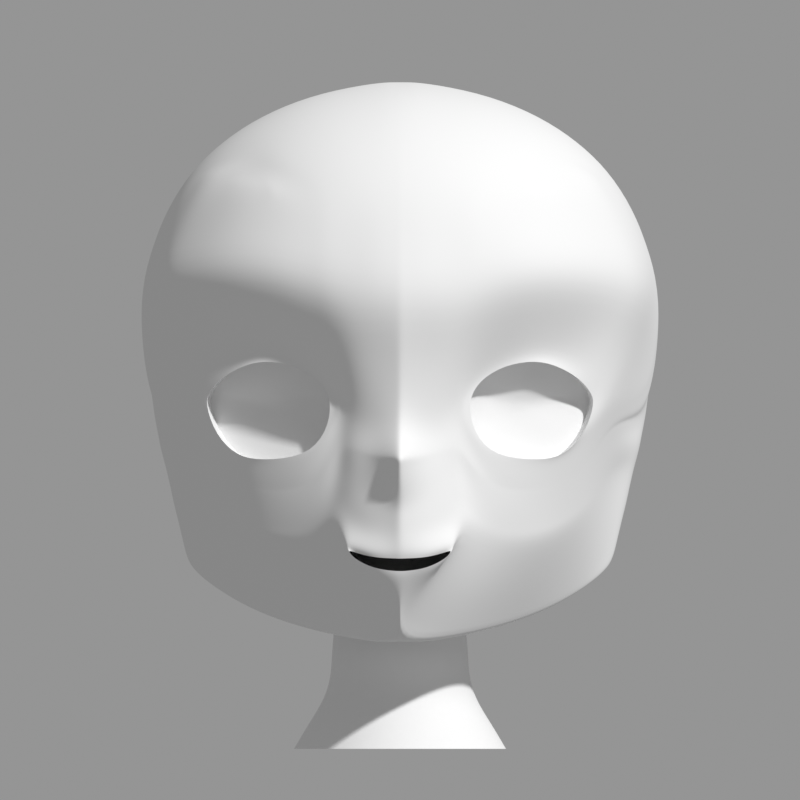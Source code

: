 # Source: face_s11_gen.blend  (saved by Blender 5.2.44; exported with 4.5.12 LTS)
import bpy
from mathutils import Matrix  # noqa: F401  (used for matrix-valued properties, if any)

bpy.ops.wm.read_factory_settings(use_empty=True)
scene = bpy.context.scene
scene.name = 'Scene'

# ---- collections
col_ref = bpy.data.collections.new('REF'); scene.collection.children.link(col_ref)
col_model = bpy.data.collections.new('MODEL'); scene.collection.children.link(col_model)
col_guide = bpy.data.collections.new('GUIDE'); scene.collection.children.link(col_guide)

# ---- cameras
cam_cam_front = bpy.data.cameras.new('CAM_front')
cam_cam_front.type = 'ORTHO'
cam_cam_front.clip_start = 0.01
cam_cam_front.clip_end = 10.0
cam_cam_front.ortho_scale = 0.7168
cam_cam_a45 = bpy.data.cameras.new('CAM_a45')
cam_cam_a45.type = 'ORTHO'
cam_cam_a45.clip_start = 0.01
cam_cam_a45.clip_end = 10.0
cam_cam_a45.ortho_scale = 0.7168
cam_cam_side = bpy.data.cameras.new('CAM_side')
cam_cam_side.type = 'ORTHO'
cam_cam_side.clip_start = 0.01
cam_cam_side.clip_end = 10.0
cam_cam_side.ortho_scale = 0.7168

# ---- meshes
me_face = bpy.data.meshes.new('Face')
me_face.from_pydata([(-0.06542, -0.1779, -0.0243), (-0.07069, -0.1752, 0.02243), (-0.1225, -0.1593, 0.04087), (-0.1608, -0.1282, 0.02446), (-0.1753, -0.1097, 0.00313), (-0.1652, -0.1218, -0.02684), (-0.125, -0.1456, -0.04934), (-0.08466, -0.1694, -0.04613), (-0.06127, -0.1804, -0.02252), (-0.06734, -0.1778, 0.02789), (-0.12, -0.1593, 0.0492), (-0.1705, -0.1198, 0.03297), (-0.1908, -0.09329, 0.009986), (-0.1685, -0.1147, -0.02671), (-0.1217, -0.1456, -0.05488), (-0.08283, -0.1704, -0.04931), (-0.06056, -0.1794, 0.003511), (-0.05193, -0.1829, 0.00421), (-0.09238, -0.1707, 0.04413), (-0.1463, -0.137, 0.04515), (-0.1427, -0.1444, 0.03495), (-0.1807, -0.1083, 0.02275), (-0.1703, -0.1169, 0.01303), (-0.1484, -0.1302, -0.04689), (-0.1461, -0.1337, -0.04558), (-0.09342, -0.1689, 0.03635), (0.0, -0.2212, -0.1372), (-0.02433, -0.2176, -0.1363), (-0.042, -0.2068, -0.1311), (-0.047, -0.2095, -0.1293), (-0.04199, -0.2105, -0.1368), (-0.02423, -0.2163, -0.146), (0.0, -0.2167, -0.1484), (0.0, -0.224, -0.1309), (-0.02747, -0.2193, -0.1301), (-0.04759, -0.2091, -0.1242), (-0.05085, -0.2042, -0.1234), (-0.04639, -0.2067, -0.1361), (-0.02747, -0.2119, -0.1507), (0.0, -0.2146, -0.1547), (0.0, -0.2163, 0.00421), (0.0, -0.2203, -0.02345), (0.0, -0.2502, -0.04775), (0.0, -0.2282, -0.0882), (0.0, -0.1715, -0.2184), (-0.03694, -0.1312, -0.2118), (-0.07318, -0.09713, -0.2039), (-0.109, -0.06489, -0.1934), (-0.1431, -0.0374, -0.1785), (-0.1741, -0.01233, -0.158), (-0.1913, 0.0084, -0.1419), (-0.06206, -0.1867, -0.109), (-0.07068, -0.1677, -0.1171), (-0.08751, -0.1508, -0.1266), (-0.1245, -0.1247, -0.1241), (-0.1505, -0.09731, -0.1127), (-0.1739, -0.06828, -0.09237), (-0.1924, -0.008802, -0.05853), (0.0, -0.2402, -0.0693), (0.0, -0.2267, -0.09985), (0.0, -0.2249, -0.1167), (0.0, -0.1932, -0.1849), (-0.05729, -0.1829, -0.09004), (-0.05579, -0.182, -0.07322), (-0.05309, -0.1815, -0.05608), (-0.05236, -0.1831, -0.03735), (-0.05072, -0.183, -0.01408), (-0.06284, -0.1783, -0.03829), (-0.06441, -0.1787, -0.05406), (-0.06597, -0.1766, -0.06983), (-0.06754, -0.1745, -0.0856), (-0.06911, -0.1724, -0.1014), (-0.08361, -0.168, -0.06219), (-0.08439, -0.1644, -0.07508), (-0.08517, -0.1622, -0.08796), (-0.08595, -0.1589, -0.1008), (-0.08673, -0.1545, -0.1137), (-0.1222, -0.1421, -0.06642), (-0.1227, -0.1386, -0.07796), (-0.1231, -0.1351, -0.08951), (-0.1236, -0.1316, -0.101), (-0.124, -0.1282, -0.1126), (-0.1488, -0.1247, -0.05786), (-0.1491, -0.1192, -0.06883), (-0.1495, -0.1137, -0.0798), (-0.1498, -0.1083, -0.09077), (-0.1502, -0.1028, -0.1017), (-0.1694, -0.107, -0.03765), (-0.1703, -0.09923, -0.0486), (-0.1712, -0.09149, -0.05954), (-0.1721, -0.08375, -0.07048), (-0.173, -0.07601, -0.08143), (-0.1911, -0.07921, -0.001434), (-0.1913, -0.06512, -0.01285), (-0.1916, -0.05104, -0.02427), (-0.1919, -0.03696, -0.03569), (-0.1921, -0.02288, -0.04711), (-0.03036, -0.1856, -0.1604), (-0.05381, -0.1576, -0.1644), (-0.08034, -0.131, -0.1653), (-0.1167, -0.09798, -0.1588), (-0.1468, -0.06735, -0.1456), (-0.174, -0.0403, -0.1252), (-0.1931, -0.0002008, -0.09279), (-0.03855, -0.2003, 0.00421), (-0.01928, -0.2107, 0.00421), (-0.04044, -0.1946, -0.01697), (-0.04233, -0.1965, -0.03814), (-0.04311, -0.1974, -0.05616), (-0.04421, -0.1985, -0.07442), (-0.04532, -0.1988, -0.09111), (-0.04552, -0.1989, -0.1078), (-0.02075, -0.2061, -0.02056), (-0.02222, -0.212, -0.04533), (-0.02368, -0.2136, -0.0638), (-0.02515, -0.2131, -0.08274), (-0.02662, -0.2135, -0.09855), (-0.02719, -0.2135, -0.1144), (-0.01973, -0.195, -0.1643), (-0.2222, 0.0076, 0.009986), (-0.2189, 0.007859, -0.001434), (-0.2143, 0.009977, -0.01204), (-0.2138, 0.0105, -0.02427), (-0.2153, 0.0105, -0.03569), (-0.2129, 0.0105, -0.04711), (-0.2102, 0.0105, -0.05853), (-0.2035, 0.0105, -0.09279), (-0.1894, 0.01333, -0.1412), (-0.1741, -0.002921, -0.158), (-0.1431, -0.01886, -0.1721), (-0.109, -0.03691, -0.185), (-0.07318, -0.04893, -0.1941), (-0.03694, -0.05628, -0.1984), (0.0, -0.05751, -0.2004), (0.0, -0.2249, 0.05066), (-0.0215, -0.2187, 0.05066), (-0.043, -0.2125, 0.05066), (-0.06085, -0.203, 0.05771), (-0.07578, -0.1991, 0.06842), (-0.1035, -0.1887, 0.0806), (-0.1345, -0.1713, 0.0844), (-0.1639, -0.1448, 0.08136), (-0.1912, -0.113, 0.07223), (-0.2021, -0.09294, 0.06456), (-0.2131, -0.0617, 0.05499), (-0.2299, 0.004777, 0.05499), (0.0, -0.2385, 0.09759), (-0.02474, -0.2353, 0.09715), (-0.0485, -0.229, 0.09668), (-0.06834, -0.2227, 0.1012), (-0.08296, -0.2159, 0.1084), (-0.1123, -0.2047, 0.1169), (-0.1456, -0.1834, 0.1197), (-0.1778, -0.154, 0.1178), (-0.2079, -0.1147, 0.1118), (-0.2213, -0.08922, 0.1066), (-0.229, -0.04844, 0.1), (-0.2317, 0.00918, 0.1003), (0.0, -0.2198, 0.1436), (-0.02217, -0.2187, 0.1436), (-0.04433, -0.2142, 0.1436), (-0.06355, -0.2095, 0.1465), (-0.07682, -0.204, 0.1495), (-0.1047, -0.1904, 0.1535), (-0.1357, -0.1699, 0.1548), (-0.1657, -0.1422, 0.1538), (-0.1941, -0.1037, 0.1507), (-0.2065, -0.07951, 0.1482), (-0.219, -0.03951, 0.145), (-0.2252, 0.0105, 0.1375), (0.0, -0.1992, 0.19), (-0.02011, -0.1982, 0.19), (-0.04021, -0.1953, 0.19), (-0.06032, -0.1902, 0.19), (-0.07024, -0.1868, 0.19), (-0.09635, -0.1752, 0.19), (-0.1301, -0.1531, 0.19), (-0.1525, -0.1309, 0.19), (-0.1779, -0.09498, 0.19), (-0.1884, -0.07255, 0.19), (-0.199, -0.03588, 0.19), (0.0, -0.2423, -0.04167), (-0.05195, -0.1831, -0.03154), (-0.06401, -0.1786, -0.05011), (-0.0842, -0.1653, -0.07186), (-0.1225, -0.1395, -0.07508), (-0.149, -0.1206, -0.06608), (-0.1701, -0.1012, -0.04586), (-0.1913, -0.06864, -0.009998), (-0.04186, -0.196, -0.03285), (-0.02185, -0.2105, -0.03914), (-0.2173, 0.008811, -0.009998), (0.0, -0.2473, -0.05314), (-0.05254, -0.1827, -0.04204), (-0.0648, -0.1782, -0.058), (-0.08459, -0.1639, -0.0783), (-0.1228, -0.1378, -0.08085), (-0.1492, -0.1178, -0.07157), (-0.1705, -0.0973, -0.05133), (-0.1914, -0.0616, -0.01571), (-0.04252, -0.1967, -0.04265), (-0.02258, -0.2124, -0.04995), (-0.2144, 0.01074, -0.01571), (-0.005963, -0.2203, -0.137), (-0.006869, -0.2228, -0.1307), (-0.004819, -0.2149, 0.00421), (-0.005187, -0.2167, -0.02272), (-0.005554, -0.2403, -0.04714), (-0.005921, -0.2336, -0.06793), (-0.006289, -0.2244, -0.08683), (-0.006656, -0.2234, -0.09952), (-0.006798, -0.222, -0.1161), (-0.005375, -0.2234, 0.05066), (-0.007245, -0.2377, 0.09746), (-0.005542, -0.2195, 0.1436), (-0.005026, -0.199, 0.19), (-0.005462, -0.2344, -0.04104), (-0.005646, -0.2386, -0.05234), (-0.005989, -0.2167, -0.1483), (-0.005866, -0.2145, -0.1545), (-0.03778, -0.1325, -0.2094), (-0.07354, -0.09882, -0.202), (-0.1094, -0.06654, -0.1917), (-0.1433, -0.0389, -0.1769), (-0.1741, -0.01373, -0.1564), (-0.1939, 0.00797, -0.1253), (-0.001518, -0.1662, -0.2096), (-0.0009864, -0.1933, -0.1839), (-0.1939, 0.0105, -0.1253), (0.0, -0.1649, 0.2307), (-0.005026, -0.1647, 0.2307), (-0.02011, -0.1639, 0.2305), (0.0, -0.121, 0.261), (-0.005026, -0.1209, 0.261), (-0.02011, -0.1202, 0.2606), (0.0, -0.07136, 0.2806), (-0.005026, -0.07132, 0.2805), (-0.02011, -0.07066, 0.28), (0.0, -0.0188, 0.2887), (-0.005026, -0.01876, 0.2887), (-0.02011, -0.01828, 0.2887), (0.0, 0.03467, 0.2887), (-0.005026, 0.03468, 0.2886), (-0.02011, 0.0349, 0.2874), (0.0, 0.08653, 0.2759), (-0.005026, 0.08653, 0.2758), (-0.02011, 0.08662, 0.2751), (0.0, 0.1347, 0.253), (-0.005026, 0.1347, 0.253), (-0.02011, 0.1346, 0.2522), (0.0, 0.1761, 0.2194), (-0.005026, 0.1761, 0.2194), (-0.02011, 0.1757, 0.2186), (0.0, 0.2073, 0.1762), (-0.005026, 0.2072, 0.1762), (-0.02011, 0.2067, 0.1755), (0.0, 0.2258, 0.1263), (-0.005026, 0.2258, 0.1263), (-0.02011, 0.2251, 0.1258), (0.0, 0.2324, 0.07353), (-0.005026, 0.2323, 0.07351), (-0.02011, 0.2315, 0.07312), (0.0, 0.2275, 0.02053), (-0.005026, 0.2274, 0.02052), (-0.02011, 0.2265, 0.02032), (0.0, 0.2107, -0.03), (-0.005026, 0.2107, -0.03), (-0.02011, 0.2098, -0.03), (0.0, 0.007995, 0.2901), (-0.005063, 0.008017, 0.2901), (-0.02031, 0.008393, 0.2901), (0.0, 0.06095, 0.2834), (-0.005056, 0.06097, 0.2834), (-0.02024, 0.06118, 0.2826), (-0.03926, 0.1989, -0.04566), (-0.05942, 0.184, -0.06066), (-0.07942, 0.1649, -0.07353), (-0.09812, 0.15, -0.0835), (-0.1267, 0.1218, -0.09041), (-0.1439, 0.1012, -0.09465), (-0.1622, 0.0818, -0.1002), (-0.1783, 0.05799, -0.1042), (-0.193, 0.03881, -0.1142), (-0.04997, -0.1615, 0.2271), (-0.05774, -0.1192, 0.2549), (-0.06347, -0.07278, 0.2725), (-0.06753, -0.02708, 0.2807), (-0.07036, 0.01001, 0.2812), (-0.07263, 0.04411, 0.277), (-0.07429, 0.07764, 0.2682), (-0.0751, 0.1124, 0.2534), (-0.07425, 0.1516, 0.2274), (-0.07156, 0.1858, 0.1909), (-0.06711, 0.2099, 0.1463), (-0.06161, 0.2227, 0.09725), (-0.05539, 0.2249, 0.04709), (-0.04811, 0.2165, -0.001356), (-0.07811, -0.1554, 0.2226), (-0.09295, -0.1133, 0.2462), (-0.1037, -0.06862, 0.2604), (-0.1112, -0.02528, 0.2659), (-0.1165, 0.01397, 0.2644), (-0.1204, 0.05065, 0.2572), (-0.1228, 0.08622, 0.2443), (-0.1234, 0.1214, 0.2245), (-0.1212, 0.155, 0.1957), (-0.1158, 0.1827, 0.1583), (-0.1079, 0.2015, 0.115), (-0.09824, 0.2107, 0.06881), (-0.08719, 0.2105, 0.02253), (-0.07449, 0.2014, -0.0214), (-0.1038, -0.1461, 0.2177), (-0.1255, -0.1015, 0.2354), (-0.1395, -0.05811, 0.244), (-0.149, -0.01754, 0.2452), (-0.1555, 0.01946, 0.2401), (-0.16, 0.05428, 0.2295), (-0.1624, 0.08768, 0.2132), (-0.1619, 0.1192, 0.1904), (-0.158, 0.1474, 0.1604), (-0.1507, 0.1699, 0.1243), (-0.1408, 0.1848, 0.08399), (-0.1286, 0.1916, 0.04182), (-0.1146, 0.1904, 3.404e-05), (-0.09844, 0.1815, -0.03918), (-0.1153, -0.1391, 0.2118), (-0.1759, -0.06674, 0.2067), (-0.1702, -0.04072, 0.2241), (-0.1795, -0.005041, 0.2198), (-0.1857, 0.02578, 0.2105), (-0.1899, 0.05529, 0.1968), (-0.1912, 0.08362, 0.1781), (-0.1895, 0.1099, 0.1541), (-0.1845, 0.1329, 0.125), (-0.1763, 0.1508, 0.09145), (-0.1655, 0.1627, 0.05497), (-0.1524, 0.168, 0.01728), (-0.137, 0.1663, -0.01966), (-0.1191, 0.1578, -0.05399), (-0.2014, 0.01264, 0.1909), (-0.2068, 0.03186, 0.1778), (-0.2098, 0.05377, 0.1616), (-0.21, 0.07584, 0.1419), (-0.2074, 0.09655, 0.1184), (-0.202, 0.1146, 0.09135), (-0.1936, 0.1285, 0.06118), (-0.183, 0.1379, 0.02889), (-0.1697, 0.1416, -0.003982), (-0.1541, 0.1397, -0.03607), (-0.1362, 0.1321, -0.06576), (-0.2163, 0.02062, 0.1602), (-0.2204, 0.03373, 0.144), (-0.2221, 0.04942, 0.1263), (-0.2213, 0.06571, 0.1067), (-0.2183, 0.08123, 0.0848), (-0.2123, 0.09452, 0.06053), (-0.204, 0.1048, 0.0342), (-0.1941, 0.1118, 0.006278), (-0.1815, 0.1143, -0.02187), (-0.1664, 0.1121, -0.04907), (-0.152, 0.1054, -0.07398), (-0.2259, 0.02282, 0.1283), (-0.2284, 0.03181, 0.1095), (-0.2284, 0.04257, 0.09132), (-0.2267, 0.05392, 0.07295), (-0.2226, 0.06457, 0.05362), (-0.2172, 0.07402, 0.03271), (-0.2099, 0.08136, 0.0103), (-0.2003, 0.08587, -0.01299), (-0.1886, 0.08721, -0.03657), (-0.184, 0.08501, -0.06534), (-0.1687, 0.08272, -0.08539), (-0.233, 0.02105, 0.09507), (-0.2331, 0.02828, 0.07358), (-0.2318, 0.03511, 0.05557), (-0.2293, 0.04269, 0.0394), (-0.2253, 0.04977, 0.02304), (-0.2234, 0.05606, 0.005936), (-0.2204, 0.06155, -0.01243), (-0.2111, 0.0653, -0.03172), (-0.1994, 0.06622, -0.04973), (-0.188, 0.06481, -0.0712), (-0.1804, 0.05905, -0.09051), (-0.231, 0.01766, 0.05563), (-0.228, 0.02053, 0.03527), (-0.2262, 0.02392, 0.0203), (-0.2232, 0.02736, 0.009123), (-0.2196, 0.03062, -0.001492), (-0.2186, 0.03329, -0.01392), (-0.2164, 0.03507, -0.0276), (-0.2141, 0.0358, -0.04168), (-0.209, 0.03529, -0.05645), (-0.205, 0.03308, -0.07333), (-0.1998, 0.03052, -0.09038), (-0.1358, -0.1101, 0.2172), (-0.1633, -0.06093, 0.2233), (-0.168, -0.08843, 0.2119), (-0.2065, -0.04284, 0.009986), (-0.1202, -0.1478, 0.2009), (-0.1107, -0.1659, 0.19), (-0.1442, -0.1205, 0.2036), (-0.1322, -0.1342, 0.2022), (0.0, -0.052, -0.196), (-0.029, -0.04423, -0.1928), (-0.05023, -0.023, -0.184), (-0.058, 0.006, -0.172), (-0.05023, 0.035, -0.16), (-0.029, 0.05623, -0.1512), (0.0, 0.064, -0.148), (0.0, -0.05589, -0.2041), (-0.03396, -0.05113, -0.2014), (-0.06104, -0.03969, -0.1961), (-0.0832, -0.02663, -0.1886), (-0.1023, -0.01164, -0.1797), (-0.1185, 5.673e-05, -0.1711), (-0.1264, 0.01103, -0.1615), (-0.128, 0.0279, -0.1463), (-0.1198, 0.04106, -0.14), (-0.1099, 0.05753, -0.1363), (-0.09848, 0.07134, -0.1319), (-0.08689, 0.08555, -0.1283), (-0.06704, 0.1046, -0.123), (-0.05403, 0.1143, -0.1171), (-0.03991, 0.1257, -0.1099), (-0.02609, 0.1343, -0.1019), (-0.01325, 0.1404, -0.09378), (-0.003312, 0.141, -0.09372), (0.0, 0.1411, -0.09372), (0.0, -0.0623, -0.2181), (-0.03202, -0.05372, -0.2181), (-0.05547, -0.03028, -0.2181), (-0.06405, 0.00175, -0.2181), (-0.05547, 0.03378, -0.2181), (-0.03202, 0.05722, -0.2181), (0.0, 0.0658, -0.2181), (0.0, -0.0567, -0.2404), (-0.03202, -0.04812, -0.2404), (-0.05547, -0.02468, -0.2404), (-0.06405, 0.00735, -0.2404), (-0.05547, 0.03937, -0.2404), (-0.03202, 0.06282, -0.2404), (0.0, 0.0714, -0.2404), (0.0, -0.0574, -0.2628), (-0.03517, -0.04797, -0.2628), (-0.06092, -0.02222, -0.2628), (-0.07035, 0.01295, -0.2628), (-0.06092, 0.04812, -0.2628), (-0.03517, 0.07387, -0.2628), (0.0, 0.0833, -0.2628), (0.0, -0.0763, -0.2853), (-0.04287, -0.06481, -0.2853), (-0.07426, -0.03342, -0.2853), (-0.08575, 0.00945, -0.2853), (-0.07426, 0.05232, -0.2853), (-0.04287, 0.08371, -0.2853), (0.0, 0.0952, -0.2853), (0.0, -0.0924, -0.3076), (-0.0497, -0.07908, -0.3076), (-0.08608, -0.0427, -0.3076), (-0.0994, 0.007, -0.3076), (-0.08608, 0.0567, -0.3076), (-0.0497, 0.09308, -0.3076), (0.0, 0.1064, -0.3076), (-0.04664, -0.1726, 0.004706), (-0.05175, -0.1707, -0.02586), (-0.07252, -0.1608, -0.04985), (-0.1165, -0.1342, -0.05334), (-0.1395, -0.1208, -0.04918), (-0.1603, -0.1076, -0.02855), (-0.1718, -0.09468, 0.004384), (-0.1662, -0.1025, 0.01529), (-0.1556, -0.1147, 0.02787), (-0.1356, -0.1324, 0.03942), (-0.1135, -0.1489, 0.04593), (-0.08214, -0.1603, 0.04089), (-0.05766, -0.1679, 0.02553), (-0.06929, -0.1417, 0.003248), (-0.07294, -0.1422, -0.01214), (-0.08534, -0.1398, -0.02432), (-0.1094, -0.129, -0.02626), (-0.122, -0.1238, -0.02429), (-0.1329, -0.1177, -0.01402), (-0.137, -0.1093, 0.002597), (-0.1349, -0.114, 0.007992), (-0.1303, -0.121, 0.01422), (-0.1205, -0.1302, 0.01997), (-0.1091, -0.1379, 0.02325), (-0.09022, -0.1396, 0.02104), (-0.07539, -0.1401, 0.0136), (-0.1031, -0.125, 0.0007285)], [], [(17, 9, 1, 16), (18, 10, 2, 25), (19, 11, 3, 20), (21, 12, 4, 22), (4, 12, 13, 5), (23, 14, 6, 24), (6, 14, 15, 7), (7, 15, 8, 0), (16, 0, 8, 17), (25, 1, 9, 18), (20, 2, 10, 19), (22, 3, 11, 21), (24, 5, 13, 23), (203, 204, 34, 27), (27, 34, 35, 28), (28, 35, 36, 29), (29, 36, 37, 30), (30, 37, 38, 31), (218, 219, 39, 32), (62, 71, 52, 51), (71, 76, 53, 52), (76, 81, 54, 53), (81, 86, 55, 54), (86, 91, 56, 55), (91, 96, 57, 56), (226, 220, 45, 44), (220, 221, 46, 45), (221, 222, 47, 46), (222, 223, 48, 47), (223, 224, 49, 48), (224, 225, 50, 49), (13, 12, 92, 87), (187, 188, 93, 88), (198, 199, 94, 89), (89, 94, 95, 90), (90, 95, 96, 91), (23, 13, 87, 82), (186, 187, 88, 83), (197, 198, 89, 84), (84, 89, 90, 85), (85, 90, 91, 86), (14, 23, 82, 77), (185, 186, 83, 78), (196, 197, 84, 79), (79, 84, 85, 80), (80, 85, 86, 81), (15, 14, 77, 72), (184, 185, 78, 73), (195, 196, 79, 74), (74, 79, 80, 75), (75, 80, 81, 76), (8, 15, 72, 67), (183, 184, 73, 68), (194, 195, 74, 69), (69, 74, 75, 70), (70, 75, 76, 71), (17, 8, 67, 66), (182, 183, 68, 65), (193, 194, 69, 64), (64, 69, 70, 63), (63, 70, 71, 62), (56, 57, 103, 102), (55, 56, 102, 101), (54, 55, 101, 100), (53, 54, 100, 99), (52, 53, 99, 98), (51, 52, 98, 97), (17, 66, 106, 104), (182, 65, 107, 189), (193, 64, 108, 200), (64, 63, 109, 108), (63, 62, 110, 109), (62, 51, 111, 110), (51, 36, 35, 111), (104, 106, 112, 105), (189, 107, 113, 190), (200, 108, 114, 201), (108, 109, 115, 114), (109, 110, 116, 115), (110, 111, 117, 116), (111, 35, 34, 117), (205, 206, 41, 40), (216, 207, 42, 181), (217, 208, 58, 192), (208, 209, 43, 58), (209, 210, 59, 43), (210, 211, 60, 59), (211, 204, 33, 60), (118, 38, 37, 36), (227, 61, 39, 219), (227, 226, 44, 61), (118, 36, 51, 97), (119, 120, 92, 12, 397), (191, 121, 93, 188), (202, 122, 94, 199), (122, 123, 95, 94), (123, 124, 96, 95), (124, 125, 57, 96), (125, 126, 103, 57), (228, 127, 50, 225), (127, 128, 49, 50), (128, 129, 48, 49), (129, 130, 47, 48), (130, 131, 46, 47), (131, 132, 45, 46), (132, 133, 44, 45), (212, 135, 105, 205), (135, 136, 104, 105), (136, 137, 17, 104), (137, 138, 9, 17), (138, 139, 18, 9), (139, 140, 10, 18), (140, 141, 19, 10), (141, 142, 11, 19), (142, 143, 21, 11), (143, 144, 12, 21), (213, 147, 135, 212), (147, 148, 136, 135), (148, 149, 137, 136), (149, 150, 138, 137), (150, 151, 139, 138), (151, 152, 140, 139), (152, 153, 141, 140), (153, 154, 142, 141), (154, 155, 143, 142), (155, 156, 144, 143), (156, 157, 145, 144), (214, 159, 147, 213), (159, 160, 148, 147), (160, 161, 149, 148), (161, 162, 150, 149), (162, 163, 151, 150), (163, 164, 152, 151), (164, 165, 153, 152), (165, 166, 154, 153), (166, 167, 155, 154), (167, 168, 156, 155), (168, 169, 157, 156), (215, 171, 159, 214), (171, 172, 160, 159), (172, 173, 161, 160), (173, 174, 162, 161), (174, 175, 163, 162), (175, 399, 176, 164, 163), (176, 177, 165, 164), (177, 178, 166, 165), (178, 179, 167, 166), (179, 180, 168, 167), (120, 191, 188, 92), (206, 216, 181, 41), (106, 189, 190, 112), (66, 182, 189, 106), (66, 67, 183, 182), (67, 72, 184, 183), (72, 77, 185, 184), (77, 82, 186, 185), (82, 87, 187, 186), (87, 92, 188, 187), (121, 202, 199, 93), (207, 217, 192, 42), (107, 200, 201, 113), (65, 193, 200, 107), (65, 68, 194, 193), (68, 73, 195, 194), (73, 78, 196, 195), (78, 83, 197, 196), (83, 88, 198, 197), (88, 93, 199, 198), (113, 201, 217, 207), (112, 190, 216, 206), (170, 215, 214, 158), (158, 214, 213, 146), (146, 213, 212, 134), (134, 212, 205, 40), (117, 34, 204, 211), (116, 117, 211, 210), (115, 116, 210, 209), (114, 115, 209, 208), (201, 114, 208, 217), (190, 113, 207, 216), (105, 112, 206, 205), (26, 33, 204, 203), (126, 228, 225, 103), (118, 97, 226, 227), (118, 227, 219, 38), (102, 103, 225, 224), (101, 102, 224, 223), (100, 101, 223, 222), (99, 100, 222, 221), (98, 99, 221, 220), (97, 98, 220, 226), (31, 38, 219, 218), (229, 230, 215, 170), (230, 231, 171, 215), (232, 233, 230, 229), (233, 234, 231, 230), (235, 236, 233, 232), (236, 237, 234, 233), (238, 239, 236, 235), (239, 240, 237, 236), (268, 269, 239, 238), (269, 270, 240, 239), (271, 272, 242, 241), (272, 273, 243, 242), (247, 248, 245, 244), (248, 249, 246, 245), (250, 251, 248, 247), (251, 252, 249, 248), (253, 254, 251, 250), (254, 255, 252, 251), (256, 257, 254, 253), (257, 258, 255, 254), (259, 260, 257, 256), (260, 261, 258, 257), (262, 263, 260, 259), (263, 264, 261, 260), (265, 266, 263, 262), (266, 267, 264, 263), (242, 243, 270, 269), (241, 242, 269, 268), (245, 246, 273, 272), (244, 245, 272, 271), (231, 283, 172, 171), (234, 284, 283, 231), (237, 285, 284, 234), (240, 286, 285, 237), (270, 287, 286, 240), (243, 288, 287, 270), (273, 289, 288, 243), (246, 290, 289, 273), (249, 291, 290, 246), (252, 292, 291, 249), (255, 293, 292, 252), (258, 294, 293, 255), (261, 295, 294, 258), (264, 296, 295, 261), (267, 274, 296, 264), (283, 297, 173, 172), (284, 298, 297, 283), (285, 299, 298, 284), (286, 300, 299, 285), (287, 301, 300, 286), (288, 302, 301, 287), (289, 303, 302, 288), (290, 304, 303, 289), (291, 305, 304, 290), (292, 306, 305, 291), (293, 307, 306, 292), (294, 308, 307, 293), (295, 309, 308, 294), (296, 310, 309, 295), (274, 275, 310, 296), (297, 311, 174, 173), (298, 312, 311, 297), (299, 313, 312, 298), (300, 314, 313, 299), (301, 315, 314, 300), (302, 316, 315, 301), (303, 317, 316, 302), (304, 318, 317, 303), (305, 319, 318, 304), (306, 320, 319, 305), (307, 321, 320, 306), (308, 322, 321, 307), (309, 323, 322, 308), (310, 324, 323, 309), (275, 276, 324, 310), (311, 325, 175, 174), (394, 325, 311, 312), (314, 328, 327, 313), (315, 329, 328, 314), (316, 330, 329, 315), (317, 331, 330, 316), (318, 332, 331, 317), (319, 333, 332, 318), (320, 334, 333, 319), (321, 335, 334, 320), (322, 336, 335, 321), (323, 337, 336, 322), (324, 338, 337, 323), (276, 277, 338, 324), (145, 157, 372, 383), (144, 145, 397, 12), (179, 326, 395, 327, 180), (329, 340, 339, 328), (330, 341, 340, 329), (331, 342, 341, 330), (332, 343, 342, 331), (333, 344, 343, 332), (334, 345, 344, 333), (335, 346, 345, 334), (336, 347, 346, 335), (337, 348, 347, 336), (338, 349, 348, 337), (277, 278, 349, 338), (340, 351, 350, 339), (341, 352, 351, 340), (342, 353, 352, 341), (343, 354, 353, 342), (344, 355, 354, 343), (345, 356, 355, 344), (346, 357, 356, 345), (347, 358, 357, 346), (348, 359, 358, 347), (349, 360, 359, 348), (278, 279, 360, 349), (351, 362, 361, 350), (352, 363, 362, 351), (353, 364, 363, 352), (354, 365, 364, 353), (355, 366, 365, 354), (356, 367, 366, 355), (357, 368, 367, 356), (358, 369, 368, 357), (359, 370, 369, 358), (360, 371, 370, 359), (279, 280, 371, 360), (362, 373, 372, 361), (363, 374, 373, 362), (364, 375, 374, 363), (365, 376, 375, 364), (366, 377, 376, 365), (367, 378, 377, 366), (368, 379, 378, 367), (369, 380, 379, 368), (370, 381, 380, 369), (371, 382, 381, 370), (280, 281, 382, 371), (373, 384, 383, 372), (374, 385, 384, 373), (375, 386, 385, 374), (376, 387, 386, 375), (377, 388, 387, 376), (378, 389, 388, 377), (379, 390, 389, 378), (380, 391, 390, 379), (381, 392, 391, 380), (382, 393, 392, 381), (281, 282, 393, 382), (384, 120, 119, 383), (385, 191, 120, 384), (386, 121, 191, 385), (387, 202, 121, 386), (388, 122, 202, 387), (389, 123, 122, 388), (390, 124, 123, 389), (391, 125, 124, 390), (392, 126, 125, 391), (393, 228, 126, 392), (282, 127, 228, 393), (157, 169, 361, 372), (175, 325, 398, 399), (394, 400, 401, 398, 325), (327, 328, 339, 180), (168, 180, 339, 169), (361, 169, 339, 350), (312, 313, 327, 395), (326, 396, 394, 312, 395), (178, 396, 326, 179), (177, 400, 394, 396, 178), (397, 145, 383, 119), (176, 399, 398, 401), (177, 176, 401, 400), (133, 132, 410, 409), (132, 131, 411, 410), (131, 130, 412, 411), (130, 129, 413, 412), (129, 128, 414, 413), (128, 127, 415, 414), (127, 282, 416, 415), (282, 281, 417, 416), (281, 280, 418, 417), (280, 279, 419, 418), (279, 278, 420, 419), (278, 277, 421, 420), (277, 276, 422, 421), (276, 275, 423, 422), (275, 274, 424, 423), (274, 267, 425, 424), (267, 266, 426, 425), (266, 265, 427, 426), (409, 410, 403, 402), (410, 411, 404, 403), (412, 413, 414, 405), (405, 404, 411, 412), (417, 418, 419, 406), (406, 405, 416, 417), (405, 414, 415, 416), (420, 421, 422, 407), (407, 406, 419, 420), (424, 425, 426, 427), (427, 408, 423, 424), (408, 407, 422, 423), (402, 403, 429, 428), (403, 404, 430, 429), (404, 405, 431, 430), (405, 406, 432, 431), (406, 407, 433, 432), (407, 408, 434, 433), (428, 429, 436, 435), (429, 430, 437, 436), (430, 431, 438, 437), (431, 432, 439, 438), (432, 433, 440, 439), (433, 434, 441, 440), (435, 436, 443, 442), (436, 437, 444, 443), (437, 438, 445, 444), (438, 439, 446, 445), (439, 440, 447, 446), (440, 441, 448, 447), (442, 443, 450, 449), (443, 444, 451, 450), (444, 445, 452, 451), (445, 446, 453, 452), (446, 447, 454, 453), (447, 448, 455, 454), (449, 450, 457, 456), (450, 451, 458, 457), (451, 452, 459, 458), (452, 453, 460, 459), (453, 454, 461, 460), (454, 455, 462, 461), (463, 464, 0, 16), (464, 465, 7, 0), (465, 466, 6, 7), (466, 467, 24, 6), (467, 468, 5, 24), (468, 469, 4, 5), (469, 470, 22, 4), (470, 471, 3, 22), (471, 472, 20, 3), (472, 473, 2, 20), (473, 474, 25, 2), (474, 475, 1, 25), (475, 463, 16, 1), (476, 477, 464, 463), (477, 478, 465, 464), (478, 479, 466, 465), (479, 480, 467, 466), (480, 481, 468, 467), (481, 482, 469, 468), (482, 483, 470, 469), (483, 484, 471, 470), (484, 485, 472, 471), (485, 486, 473, 472), (486, 487, 474, 473), (487, 488, 475, 474), (488, 476, 463, 475), (478, 477, 476, 489), (480, 479, 478, 489), (482, 481, 480, 489), (484, 483, 482, 489), (486, 485, 484, 489), (488, 487, 486, 489), (476, 488, 489)])
me_face.polygons.foreach_set('use_smooth', [True] * 456)
_k = set([(0, 7), (0, 16), (1, 16), (1, 25), (2, 20), (2, 25), (3, 20), (3, 22), (4, 5), (4, 22), (5, 24), (6, 7), (6, 24), (463, 464), (463, 475), (464, 465), (465, 466), (466, 467), (467, 468), (468, 469), (469, 470), (470, 471), (471, 472), (472, 473), (473, 474), (474, 475)])
me_face.attributes.new('sharp_edge', 'BOOLEAN', 'EDGE').data.foreach_set('value', [ (min(e.vertices), max(e.vertices)) in _k for e in me_face.edges])
_k = {(0, 16): 1.0, (1, 25): 1.0, (2, 20): 1.0, (3, 22): 1.0, (4, 5): 1.0, (5, 24): 1.0, (6, 7): 1.0, (0, 7): 1.0, (1, 16): 1.0, (3, 20): 1.0, (4, 22): 1.0, (6, 24): 1.0, (2, 25): 1.0, (463, 464): 1.0, (464, 465): 1.0, (465, 466): 1.0, (466, 467): 1.0, (467, 468): 1.0, (468, 469): 1.0, (469, 470): 1.0, (470, 471): 1.0, (471, 472): 1.0, (472, 473): 1.0, (473, 474): 1.0, (474, 475): 1.0, (463, 475): 1.0}
me_face.attributes.new('crease_edge', 'FLOAT', 'EDGE').data.foreach_set('value', [_k.get((min(e.vertices), max(e.vertices)), 0.0) for e in me_face.edges])
me_face.update()

# ---- objects
ob_ref_front = bpy.data.objects.new('REF_front', None)
ob_ref_a45 = bpy.data.objects.new('REF_a45', None)
ob_ref_side = bpy.data.objects.new('REF_side', None)
ob_cam_front = bpy.data.objects.new('CAM_front', cam_cam_front)
ob_cam_a45 = bpy.data.objects.new('CAM_a45', cam_cam_a45)
ob_cam_side = bpy.data.objects.new('CAM_side', cam_cam_side)
ob_face = bpy.data.objects.new('Face', me_face)

# ---- transforms, parenting, visibility, modifiers, constraints
ob_ref_front.location = (0.0, 0.6, 0.00455)
ob_ref_front.rotation_euler = (1.571, 0.0, -0.0)
ob_ref_front.empty_display_type = 'IMAGE'
ob_ref_front.empty_display_size = 0.7168
ob_ref_front.show_empty_image_only_axis_aligned = True
ob_ref_front.use_empty_image_alpha = True
ob_ref_front.color = (1.0, 1.0, 1.0, 0.6)
ob_ref_front.hide_select = True
ob_ref_a45.location = (0.4243, 0.4243, 0.00455)
ob_ref_a45.rotation_euler = (1.571, 0.0, -0.7854)
ob_ref_a45.empty_display_type = 'IMAGE'
ob_ref_a45.empty_display_size = 0.7168
ob_ref_a45.show_empty_image_only_axis_aligned = True
ob_ref_a45.use_empty_image_alpha = True
ob_ref_a45.color = (1.0, 1.0, 1.0, 0.6)
ob_ref_a45.hide_select = True
ob_ref_side.location = (0.6, 3.674e-17, 0.00455)
ob_ref_side.rotation_euler = (1.571, 0.0, -1.571)
ob_ref_side.empty_display_type = 'IMAGE'
ob_ref_side.empty_display_size = 0.7168
ob_ref_side.show_empty_image_only_axis_aligned = True
ob_ref_side.use_empty_image_alpha = True
ob_ref_side.color = (1.0, 1.0, 1.0, 0.6)
ob_ref_side.hide_select = True
ob_cam_front.location = (-0.0, -2.0, 0.00455)
ob_cam_front.rotation_euler = (1.571, 0.0, -0.0)
ob_cam_a45.location = (-1.414, -1.414, 0.00455)
ob_cam_a45.rotation_euler = (1.571, 0.0, -0.7854)
ob_cam_side.location = (-2.0, -1.225e-16, 0.00455)
ob_cam_side.rotation_euler = (1.571, 0.0, -1.571)
ob_face.location = (0.0, 0.0, 0.0)
_m = ob_face.modifiers.new('Mirror', 'MIRROR')
_m.use_clip = True
_m = ob_face.modifiers.new('Subdivision', 'SUBSURF')
_m.show_only_control_edges = False

# ---- collection membership
col_ref.objects.link(ob_ref_front)
col_ref.objects.link(ob_ref_a45)
col_ref.objects.link(ob_ref_side)
col_ref.objects.link(ob_cam_front)
col_ref.objects.link(ob_cam_a45)
col_ref.objects.link(ob_cam_side)
col_model.objects.link(ob_face)

# ---- scene / render settings (as saved in the file)
scene.camera = ob_cam_front
scene.frame_start = 1; scene.frame_end = 250; scene.frame_set(1)
scene.render.engine = 'BLENDER_WORKBENCH'
scene.render.resolution_x = 1024
scene.render.resolution_y = 1024
scene.render.bake_bias = 0.0
scene.render.bake_samples = 0
scene.render.compositor_device = 'GPU'
scene.eevee.use_volume_custom_range = False
scene.eevee.fast_gi_thickness_near = 0.1
scene.eevee.fast_gi_thickness_far = 0.0
scene.eevee.ray_tracing_options.screen_trace_thickness = 0.1
scene.view_settings.view_transform = 'Standard'
bpy.context.view_layer.update()

# ---- added for rendering (the .blend has no usable light): sun + grey world if the file has none
light_auto_sun = bpy.data.lights.new('AutoSun', 'SUN')
light_auto_sun.energy = 3.0
light_auto_sun.angle = 0.0523599
ob_auto_sun = bpy.data.objects.new('AutoSun', light_auto_sun)
scene.collection.objects.link(ob_auto_sun)
ob_auto_sun.rotation_euler = (0.872665, 0.174533, 0.523599)
if scene.world is None:
    world_auto = bpy.data.worlds.new('AutoWorld')
    world_auto.color = (0.3, 0.3, 0.3)
    scene.world = world_auto
bpy.context.view_layer.update()
